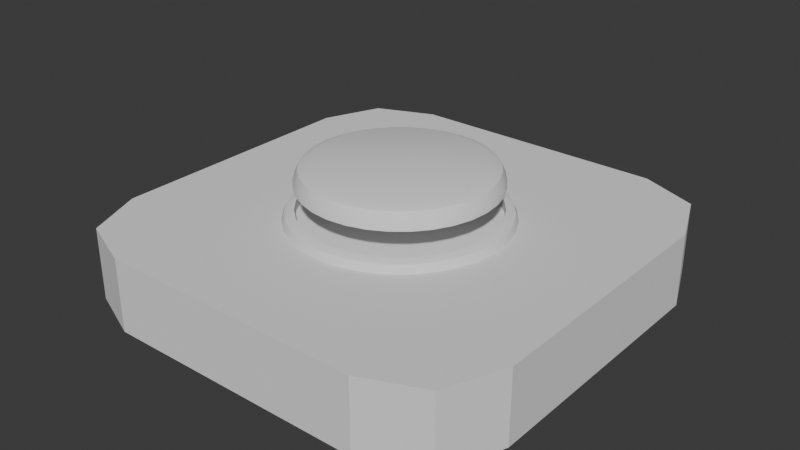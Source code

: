 # Source: button.blend  (saved by Blender 4.3.34; exported with 4.5.12 LTS)
import bpy
from mathutils import Matrix  # noqa: F401  (used for matrix-valued properties, if any)

bpy.ops.wm.read_factory_settings(use_empty=True)
scene = bpy.context.scene
scene.name = 'Scene'

# ---- collections
col_collection = bpy.data.collections.new('Collection'); scene.collection.children.link(col_collection)

# ---- node groups
ng_smooth_by_angle = bpy.data.node_groups.new('Smooth by Angle', 'GeometryNodeTree')
_s = ng_smooth_by_angle.interface.new_socket(name='Mesh', in_out='OUTPUT', socket_type='NodeSocketGeometry')
_s = ng_smooth_by_angle.interface.new_socket(name='Mesh', in_out='INPUT', socket_type='NodeSocketGeometry')
_s = ng_smooth_by_angle.interface.new_socket(name='Angle', in_out='INPUT', socket_type='NodeSocketFloat')
_s.subtype = 'ANGLE'
_s.default_value = 0.5236
_s.min_value = 0.0
_s.max_value = 3.142
_s.description = 'Maximum face angle for smooth edges'
_s = ng_smooth_by_angle.interface.new_socket(name='Ignore Sharpness', in_out='INPUT', socket_type='NodeSocketBool')
_s.force_non_field = True
ng_smooth_by_angle.description = 'Set the sharpness of mesh edges based on the angle between the neighboring faces'
ng_smooth_by_angle.is_modifier = True
_N = ng_smooth_by_angle.nodes; _L = ng_smooth_by_angle.links
n0 = _N.new('GeometryNodeSetShadeSmooth'); n0.name = 'Set Shade Smooth'; n0.location = (120, -80)
n0.domain = 'EDGE'
n1 = _N.new('GeometryNodeSetShadeSmooth'); n1.name = 'Set Shade Smooth.001'; n1.location = (300, -80)
n2 = _N.new('NodeGroupOutput'); n2.name = 'Group Output'; n2.location = (480, -80)
n3 = _N.new('GeometryNodeInputMeshEdgeAngle'); n3.name = 'Edge Angle'; n3.location = (-440, -240)
n4 = _N.new('NodeGroupInput'); n4.name = 'Group Input'; n4.location = (-80, -80)
n5 = _N.new('GeometryNodeInputEdgeSmooth'); n5.name = 'Is Edge Smooth'; n5.location = (-260, -120)
n6 = _N.new('GeometryNodeInputShadeSmooth'); n6.name = 'Is Shade Smooth'; n6.location = (-440, -397)
n7 = _N.new('FunctionNodeCompare'); n7.name = 'Compare'; n7.location = (-260, -260)
n7.operation = 'LESS_EQUAL'
n7.inputs[6].default_value = (0.0, 0.0, 0.0, 0.0)
n7.inputs[7].default_value = (0.0, 0.0, 0.0, 0.0)
n8 = _N.new('FunctionNodeBooleanMath'); n8.name = 'Boolean Math.001'; n8.location = (-80, -260)
n9 = _N.new('NodeGroupInput'); n9.name = 'Group Input.001'; n9.location = (-440, -329)
n10 = _N.new('NodeGroupInput'); n10.name = 'Group Input.002'; n10.location = (-259, -189)
n11 = _N.new('FunctionNodeBooleanMath'); n11.name = 'Boolean Math'; n11.location = (-80, -149)
n11.operation = 'OR'
n12 = _N.new('FunctionNodeBooleanMath'); n12.name = 'Boolean Math.002'; n12.location = (-260, -380)
n12.operation = 'OR'
n13 = _N.new('NodeGroupInput'); n13.name = 'Group Input.003'; n13.location = (-440, -460)
_L.new(n3.outputs[0], n7.inputs[0])
_L.new(n1.outputs[0], n2.inputs[0])
_L.new(n9.outputs[1], n7.inputs[1])
_L.new(n7.outputs[0], n8.inputs[0])
_L.new(n4.outputs[0], n0.inputs[0])
_L.new(n0.outputs[0], n1.inputs[0])
_L.new(n8.outputs[0], n0.inputs[2])
_L.new(n10.outputs[2], n11.inputs[1])
_L.new(n5.outputs[0], n11.inputs[0])
_L.new(n11.outputs[0], n0.inputs[1])
_L.new(n13.outputs[2], n12.inputs[1])
_L.new(n6.outputs[0], n12.inputs[0])
_L.new(n12.outputs[0], n8.inputs[1])
n2.is_active_output = True

# ---- world
world_world = bpy.data.worlds.new('World'); scene.world = world_world
world_world.use_nodes = True; world_world.node_tree.nodes.clear()
_N = world_world.node_tree.nodes; _L = world_world.node_tree.links
n0 = _N.new('ShaderNodeOutputWorld'); n0.name = 'World Output'; n0.location = (300, 300)
n1 = _N.new('ShaderNodeBackground'); n1.name = 'Background'; n1.location = (10, 300)
n1.inputs[0].default_value = (0.05088, 0.05088, 0.05088, 1.0)
_L.new(n1.outputs[0], n0.inputs[0])
n0.is_active_output = True
world_world.color = (0.05088, 0.05088, 0.05088)
world_world.sun_shadow_jitter_overblur = 0.0

# ---- meshes
me_cube_001 = bpy.data.meshes.new('Cube.001')
me_cube_001.from_pydata([(-0.1107, -0.18, -0.045), (-0.18, -0.1107, -0.045), (-0.1597, -0.1597, -0.045), (-0.18, -0.1107, 0.01537), (-0.1107, -0.18, 0.01537), (-0.1597, -0.1597, 0.01537), (-0.18, 0.1107, -0.045), (-0.1107, 0.18, -0.045), (-0.1597, 0.1597, -0.045), (-0.1107, 0.18, 0.01537), (-0.18, 0.1107, 0.01537), (-0.1597, 0.1597, 0.01537), (0.18, -0.1107, -0.045), (0.1107, -0.18, -0.045), (0.1597, -0.1597, -0.045), (0.1107, -0.18, 0.01537), (0.18, -0.1107, 0.01537), (0.1597, -0.1597, 0.01537), (0.1107, 0.18, -0.045), (0.18, 0.1107, -0.045), (0.1597, 0.1597, -0.045), (0.18, 0.1107, 0.01537), (0.1107, 0.18, 0.01537), (0.1597, 0.1597, 0.01537)], [], [(13, 15, 4, 0), (19, 21, 16, 12), (21, 23, 22, 9, 11, 10, 3, 5, 4, 15, 17, 16), (1, 3, 10, 6), (7, 9, 22, 18), (0, 4, 5, 2), (2, 5, 3, 1), (9, 7, 8, 11), (11, 8, 6, 10), (21, 19, 20, 23), (23, 20, 18, 22), (15, 13, 14, 17), (17, 14, 12, 16), (6, 8, 7, 18, 20, 19, 12, 14, 13, 0, 2, 1)])
_uv = me_cube_001.uv_layers.new(name='UVMap')
_uv.uv.foreach_set('vector', [0.375, 0.7981, 0.625, 0.7981, 0.625, 0.9519, 0.375, 0.9519, 0.375, 0.5481, 0.625, 0.5481, 0.625, 0.7019, 0.375, 0.7019, 0.625, 0.5481, 0.6391, 0.5141, 0.6731, 0.5, 0.8269, 0.5, 0.8609, 0.5141, 0.875, 0.5481, 0.875, 0.7019, 0.8609, 0.7359, 0.8269, 0.75, 0.6731, 0.75, 0.6391, 0.7359, 0.625, 0.7019, 0.375, 0.04813, 0.625, 0.04813, 0.625, 0.2019, 0.375, 0.2019, 0.375, 0.2981, 0.625, 0.2981, 0.625, 0.4519, 0.375, 0.4519, 0.375, 0.9519, 0.625, 0.9519, 0.625, 1.0, 0.375, 1.0, 0.375, 0.0, 0.625, 0.0, 0.625, 0.04813, 0.375, 0.04813, 0.625, 0.2981, 0.375, 0.2981, 0.375, 0.25, 0.625, 0.25, 0.625, 0.25, 0.375, 0.25, 0.375, 0.2019, 0.625, 0.2019, 0.625, 0.5481, 0.375, 0.5481, 0.375, 0.5, 0.625, 0.5, 0.625, 0.5, 0.375, 0.5, 0.375, 0.4519, 0.625, 0.4519, 0.625, 0.7981, 0.375, 0.7981, 0.375, 0.75, 0.625, 0.75, 0.625, 0.75, 0.375, 0.75, 0.375, 0.7019, 0.625, 0.7019, 0.125, 0.5481, 0.1391, 0.5141, 0.1731, 0.5, 0.3269, 0.5, 0.3609, 0.5141, 0.375, 0.5481, 0.375, 0.7019, 0.3609, 0.7359, 0.3269, 0.75, 0.1731, 0.75, 0.1391, 0.7359, 0.125, 0.7019])
me_cube_001.update()
me_cylinder = bpy.data.meshes.new('Cylinder')
me_cylinder.from_pydata([(1.102e-08, 0.08944, -0.004809), (9.817e-09, 0.07964, -0.004809), (0.01745, 0.08772, -0.004809), (0.01554, 0.07811, -0.004809), (0.03423, 0.08263, -0.004809), (0.03048, 0.07358, -0.004809), (0.04969, 0.07437, -0.004809), (0.04425, 0.06622, -0.004809), (0.05632, 0.05632, -0.004809), (0.06325, 0.06325, -0.004809), (0.07437, 0.04969, -0.004809), (0.06622, 0.04425, -0.004809), (0.08263, 0.03423, -0.004809), (0.07358, 0.03048, -0.004809), (0.08772, 0.01745, -0.004809), (0.07811, 0.01554, -0.004809), (0.08944, 1.696e-09, -0.004809), (0.07964, 1.51e-09, -0.004809), (0.08772, -0.01745, -0.004809), (0.07811, -0.01554, -0.004809), (0.08263, -0.03423, -0.004809), (0.07358, -0.03048, -0.004809), (0.07437, -0.04969, -0.004809), (0.06622, -0.04425, -0.004809), (0.06325, -0.06325, -0.004809), (0.05632, -0.05632, -0.004809), (0.04969, -0.07437, -0.004809), (0.04425, -0.06622, -0.004809), (0.03423, -0.08263, -0.004809), (0.03048, -0.07358, -0.004809), (0.01554, -0.07811, -0.004809), (0.01745, -0.08772, -0.004809), (9.817e-09, -0.07964, -0.004809), (1.102e-08, -0.08944, -0.004809), (-0.01745, -0.08772, -0.004809), (-0.01554, -0.07811, -0.004809), (-0.03423, -0.08263, -0.004809), (-0.03048, -0.07358, -0.004809), (-0.04969, -0.07437, -0.004809), (-0.04425, -0.06622, -0.004809), (-0.06325, -0.06325, -0.004809), (-0.05632, -0.05632, -0.004809), (-0.07437, -0.04969, -0.004809), (-0.06622, -0.04425, -0.004809), (-0.08263, -0.03423, -0.004809), (-0.07358, -0.03048, -0.004809), (-0.08772, -0.01745, -0.004809), (-0.07811, -0.01554, -0.004809), (-0.08944, 1.696e-09, -0.004809), (-0.07964, 1.51e-09, -0.004809), (-0.08772, 0.01745, -0.004809), (-0.07811, 0.01554, -0.004809), (-0.08263, 0.03423, -0.004809), (-0.07358, 0.03048, -0.004809), (-0.07437, 0.04969, -0.004809), (-0.06622, 0.04425, -0.004809), (-0.06325, 0.06325, -0.004809), (-0.05632, 0.05632, -0.004809), (-0.04425, 0.06622, -0.004809), (-0.04969, 0.07437, -0.004809), (-0.03048, 0.07358, -0.004809), (-0.03423, 0.08263, -0.004809), (-0.01554, 0.07811, -0.004809), (-0.01745, 0.08772, -0.004809), (-0.06622, 0.04425, 0.004919), (-0.04425, 0.06622, 0.004919), (-0.05632, 0.05632, 0.004919), (-0.01554, 0.07811, 0.004919), (0.01554, 0.07811, 0.004919), (9.817e-09, 0.07964, 0.004919), (-0.03048, 0.07358, 0.004919), (-0.07964, 1.51e-09, 0.004919), (-0.07811, -0.01554, 0.004919), (-0.07811, 0.01554, 0.004919), (-0.06622, -0.04425, 0.004919), (-0.07358, -0.03048, 0.004919), (-0.04425, -0.06622, 0.004919), (-0.05632, -0.05632, 0.004919), (-0.01554, -0.07811, 0.004919), (0.01554, -0.07811, 0.004919), (9.817e-09, -0.07964, 0.004919), (0.04425, -0.06622, 0.004919), (0.03048, -0.07358, 0.004919), (0.06622, -0.04425, 0.004919), (0.05632, -0.05632, 0.004919), (0.04425, 0.06622, 0.004919), (0.06622, 0.04425, 0.004919), (0.05632, 0.05632, 0.004919), (0.07964, 1.51e-09, 0.004919), (0.07811, -0.01554, 0.004919), (0.07811, 0.01554, 0.004919), (0.07358, 0.03048, 0.004919), (-0.07358, 0.03048, 0.004919), (-0.03048, -0.07358, 0.004919), (0.03048, 0.07358, 0.004919), (0.07358, -0.03048, 0.004919), (1.129e-08, 0.08181, 0.004919), (1.102e-08, 0.08944, -0.002679), (1.11e-08, 0.08721, 0.002694), (0.01596, 0.08024, 0.004919), (0.01745, 0.08772, -0.002679), (0.01701, 0.08553, 0.002694), (0.03131, 0.07558, 0.004919), (0.03423, 0.08263, -0.002679), (0.03337, 0.08057, 0.002694), (0.04545, 0.06802, 0.004919), (0.04969, 0.07437, -0.002679), (0.04845, 0.07251, 0.002694), (0.05785, 0.05785, 0.004919), (0.06325, 0.06325, -0.002679), (0.06166, 0.06166, 0.002694), (0.06802, 0.04545, 0.004919), (0.07437, 0.04969, -0.002679), (0.07251, 0.04845, 0.002694), (0.07558, 0.03131, 0.004919), (0.08263, 0.03423, -0.002679), (0.08057, 0.03337, 0.002694), (0.08024, 0.01596, 0.004919), (0.08772, 0.01745, -0.002679), (0.08553, 0.01701, 0.002694), (0.08181, 1.572e-09, 0.004919), (0.08944, 1.696e-09, -0.002679), (0.08721, 1.659e-09, 0.002694), (0.08024, -0.01596, 0.004919), (0.08772, -0.01745, -0.002679), (0.08553, -0.01701, 0.002694), (0.07558, -0.03131, 0.004919), (0.08263, -0.03423, -0.002679), (0.08057, -0.03337, 0.002694), (0.06802, -0.04545, 0.004919), (0.07437, -0.04969, -0.002679), (0.07251, -0.04845, 0.002694), (0.05785, -0.05785, 0.004919), (0.06325, -0.06325, -0.002679), (0.06166, -0.06166, 0.002694), (0.04545, -0.06802, 0.004919), (0.04969, -0.07437, -0.002679), (0.04845, -0.07251, 0.002694), (0.03131, -0.07558, 0.004919), (0.03423, -0.08263, -0.002679), (0.03337, -0.08057, 0.002694), (0.01596, -0.08024, 0.004919), (0.01745, -0.08772, -0.002679), (0.01701, -0.08553, 0.002694), (1.147e-08, -0.08181, 0.004919), (1.102e-08, -0.08944, -0.002679), (1.116e-08, -0.08721, 0.002694), (-0.01596, -0.08024, 0.004919), (-0.01745, -0.08772, -0.002679), (-0.01701, -0.08553, 0.002694), (-0.03131, -0.07558, 0.004919), (-0.03423, -0.08263, -0.002679), (-0.03337, -0.08057, 0.002694), (-0.04545, -0.06802, 0.004919), (-0.04969, -0.07437, -0.002679), (-0.04845, -0.07251, 0.002694), (-0.05785, -0.05785, 0.004919), (-0.06325, -0.06325, -0.002679), (-0.06166, -0.06166, 0.002694), (-0.06802, -0.04545, 0.004919), (-0.07437, -0.04969, -0.002679), (-0.07251, -0.04845, 0.002694), (-0.07558, -0.03131, 0.004919), (-0.08263, -0.03423, -0.002679), (-0.08057, -0.03337, 0.002694), (-0.08024, -0.01596, 0.004919), (-0.08772, -0.01745, -0.002679), (-0.08553, -0.01701, 0.002694), (-0.08181, 1.513e-09, 0.004919), (-0.08944, 1.696e-09, -0.002679), (-0.08721, 1.644e-09, 0.002694), (-0.08024, 0.01596, 0.004919), (-0.08772, 0.01745, -0.002679), (-0.08553, 0.01701, 0.002694), (-0.07558, 0.03131, 0.004919), (-0.08263, 0.03423, -0.002679), (-0.08057, 0.03337, 0.002694), (-0.06802, 0.04545, 0.004919), (-0.07437, 0.04969, -0.002679), (-0.07251, 0.04845, 0.002694), (-0.05785, 0.05785, 0.004919), (-0.06325, 0.06325, -0.002679), (-0.06166, 0.06166, 0.002694), (-0.04545, 0.06802, 0.004919), (-0.04969, 0.07437, -0.002679), (-0.04845, 0.07251, 0.002694), (-0.03131, 0.07558, 0.004919), (-0.03423, 0.08263, -0.002679), (-0.03337, 0.08057, 0.002694), (-0.01745, 0.08772, -0.002679), (-0.01596, 0.08024, 0.004919), (-0.01701, 0.08553, 0.002694)], [], [(75, 162, 159, 156, 153, 150, 147, 144, 141, 138, 135, 132, 129, 126, 123, 120, 117, 114, 111, 108, 105, 102, 99, 96, 190, 186, 183, 180, 177, 174, 92, 64, 66, 65, 70, 67, 69, 68, 94, 85, 87, 86, 91, 90, 88, 89, 95, 83, 84, 81, 82, 79, 80, 78, 93, 76, 77, 74), (4, 103, 106, 6), (6, 106, 109, 9), (9, 109, 112, 10), (10, 112, 115, 12), (12, 115, 118, 14), (14, 118, 121, 16), (16, 121, 124, 18), (18, 124, 127, 20), (20, 127, 130, 22), (22, 130, 133, 24), (24, 133, 136, 26), (26, 136, 139, 28), (28, 139, 142, 31), (31, 142, 145, 33), (33, 145, 148, 34), (34, 148, 151, 36), (36, 151, 154, 38), (38, 154, 157, 40), (40, 157, 160, 42), (42, 160, 163, 44), (44, 163, 166, 46), (174, 171, 168, 165, 162, 75, 72, 71, 73, 92), (48, 169, 172, 50), (50, 172, 175, 52), (52, 175, 178, 54), (54, 178, 181, 56), (56, 181, 184, 59), (59, 184, 187, 61), (61, 187, 189, 63), (2, 100, 103, 4), (46, 166, 169, 48), (0, 97, 100, 2), (41, 39, 38, 40, 42, 44, 46, 48, 50, 52, 54, 56, 59, 61, 63, 62, 60, 58, 57, 55, 53, 51, 49, 47, 45, 43), (62, 63, 0, 2, 4, 6, 9, 10, 12, 14, 16, 18, 20, 22, 24, 26, 28, 31, 33, 34, 36, 38, 39, 37, 35, 32, 30, 29, 27, 25, 23, 21, 19, 17, 15, 13, 11, 8, 7, 5, 3, 1), (69, 1, 3, 68), (68, 3, 5, 94), (94, 5, 7, 85), (85, 7, 8, 87), (8, 11, 86, 87), (11, 13, 91, 86), (90, 91, 13, 15), (15, 17, 88, 90), (17, 19, 89, 88), (19, 21, 95, 89), (21, 23, 83, 95), (23, 25, 84, 83), (25, 27, 81, 84), (27, 29, 82, 81), (79, 82, 29, 30), (30, 32, 80, 79), (32, 35, 78, 80), (35, 37, 93, 78), (37, 39, 76, 93), (39, 41, 77, 76), (77, 41, 43, 74), (74, 43, 45, 75), (47, 72, 75, 45), (72, 47, 49, 71), (71, 49, 51, 73), (73, 51, 53, 92), (92, 53, 55, 64), (64, 55, 57, 66), (66, 57, 58, 65), (65, 58, 60, 70), (62, 67, 70, 60), (1, 69, 67, 62), (96, 99, 101, 98), (98, 101, 100, 97), (99, 102, 104, 101), (101, 104, 103, 100), (102, 105, 107, 104), (104, 107, 106, 103), (105, 108, 110, 107), (107, 110, 109, 106), (108, 111, 113, 110), (110, 113, 112, 109), (111, 114, 116, 113), (113, 116, 115, 112), (114, 117, 119, 116), (116, 119, 118, 115), (117, 120, 122, 119), (119, 122, 121, 118), (120, 123, 125, 122), (122, 125, 124, 121), (123, 126, 128, 125), (125, 128, 127, 124), (126, 129, 131, 128), (128, 131, 130, 127), (129, 132, 134, 131), (131, 134, 133, 130), (132, 135, 137, 134), (134, 137, 136, 133), (135, 138, 140, 137), (137, 140, 139, 136), (138, 141, 143, 140), (140, 143, 142, 139), (141, 144, 146, 143), (143, 146, 145, 142), (144, 147, 149, 146), (146, 149, 148, 145), (147, 150, 152, 149), (149, 152, 151, 148), (150, 153, 155, 152), (152, 155, 154, 151), (153, 156, 158, 155), (155, 158, 157, 154), (156, 159, 161, 158), (158, 161, 160, 157), (159, 162, 164, 161), (161, 164, 163, 160), (162, 165, 167, 164), (164, 167, 166, 163), (165, 168, 170, 167), (167, 170, 169, 166), (168, 171, 173, 170), (170, 173, 172, 169), (171, 174, 176, 173), (173, 176, 175, 172), (174, 177, 179, 176), (176, 179, 178, 175), (177, 180, 182, 179), (179, 182, 181, 178), (180, 183, 185, 182), (182, 185, 184, 181), (183, 186, 188, 185), (185, 188, 187, 184), (97, 189, 191, 98), (98, 191, 190, 96), (186, 190, 191, 188), (188, 191, 189, 187), (63, 189, 97, 0)])
me_cylinder.polygons.foreach_set('use_smooth', [True] * 132)
_k = set([(1, 3), (1, 62), (3, 5), (5, 7), (7, 8), (8, 11), (11, 13), (13, 15), (15, 17), (17, 19), (19, 21), (21, 23), (23, 25), (25, 27), (27, 29), (29, 30), (30, 32), (32, 35), (35, 37), (37, 39), (39, 41), (41, 43), (43, 45), (45, 47), (47, 49), (49, 51), (51, 53), (53, 55), (55, 57), (57, 58), (58, 60), (60, 62)])
me_cylinder.attributes.new('sharp_edge', 'BOOLEAN', 'EDGE').data.foreach_set('value', [ (min(e.vertices), max(e.vertices)) in _k for e in me_cylinder.edges])
_uv = me_cylinder.uv_layers.new(name='UVMap')
_uv.uv.foreach_set('vector', [0.05256, 0.1682, 0.0472, 0.166, 0.06748, 0.128, 0.09478, 0.09478, 0.128, 0.06748, 0.166, 0.0472, 0.2072, 0.03471, 0.25, 0.03049, 0.2928, 0.03471, 0.334, 0.0472, 0.372, 0.06748, 0.4052, 0.09478, 0.4325, 0.128, 0.4528, 0.166, 0.4653, 0.2072, 0.4695, 0.25, 0.4653, 0.2928, 0.4528, 0.334, 0.4325, 0.372, 0.4052, 0.4052, 0.372, 0.4325, 0.334, 0.4528, 0.2928, 0.4653, 0.25, 0.4695, 0.2072, 0.4653, 0.166, 0.4528, 0.128, 0.4325, 0.09478, 0.4052, 0.06748, 0.372, 0.0472, 0.334, 0.05256, 0.3318, 0.07231, 0.3687, 0.09889, 0.4011, 0.1313, 0.4277, 0.1682, 0.4474, 0.2083, 0.4596, 0.25, 0.4637, 0.2917, 0.4596, 0.3318, 0.4474, 0.3687, 0.4277, 0.4011, 0.4011, 0.4277, 0.3687, 0.4474, 0.3318, 0.4596, 0.2917, 0.4637, 0.25, 0.4596, 0.2083, 0.4474, 0.1682, 0.4277, 0.1313, 0.4011, 0.09889, 0.3687, 0.07231, 0.3318, 0.05256, 0.2917, 0.0404, 0.25, 0.03629, 0.2083, 0.0404, 0.1682, 0.05256, 0.1313, 0.07231, 0.09889, 0.09889, 0.07231, 0.1313, 0.9375, 0.5, 0.9375, 0.6095, 0.9062, 0.6095, 0.9062, 0.5, 0.9062, 0.5, 0.9062, 0.6095, 0.875, 0.6095, 0.875, 0.5, 0.875, 0.5, 0.875, 0.6095, 0.8438, 0.6095, 0.8438, 0.5, 0.8438, 0.5, 0.8438, 0.6095, 0.8125, 0.6095, 0.8125, 0.5, 0.8125, 0.5, 0.8125, 0.6095, 0.7812, 0.6095, 0.7812, 0.5, 0.7812, 0.5, 0.7812, 0.6095, 0.75, 0.6095, 0.75, 0.5, 0.75, 0.5, 0.75, 0.6095, 0.7188, 0.6095, 0.7188, 0.5, 0.7188, 0.5, 0.7188, 0.6095, 0.6875, 0.6095, 0.6875, 0.5, 0.6875, 0.5, 0.6875, 0.6095, 0.6562, 0.6095, 0.6562, 0.5, 0.6562, 0.5, 0.6562, 0.6095, 0.625, 0.6095, 0.625, 0.5, 0.625, 0.5, 0.625, 0.6095, 0.5938, 0.6095, 0.5938, 0.5, 0.5938, 0.5, 0.5938, 0.6095, 0.5625, 0.6095, 0.5625, 0.5, 0.5625, 0.5, 0.5625, 0.6095, 0.5312, 0.6095, 0.5312, 0.5, 0.5312, 0.5, 0.5312, 0.6095, 0.5, 0.6095, 0.5, 0.5, 0.5, 0.5, 0.5, 0.6095, 0.4688, 0.6095, 0.4688, 0.5, 0.4688, 0.5, 0.4688, 0.6095, 0.4375, 0.6095, 0.4375, 0.5, 0.4375, 0.5, 0.4375, 0.6095, 0.4062, 0.6095, 0.4062, 0.5, 0.4062, 0.5, 0.4062, 0.6095, 0.375, 0.6095, 0.375, 0.5, 0.375, 0.5, 0.375, 0.6095, 0.3438, 0.6095, 0.3438, 0.5, 0.3438, 0.5, 0.3438, 0.6095, 0.3125, 0.6095, 0.3125, 0.5, 0.3125, 0.5, 0.3125, 0.6095, 0.2812, 0.6095, 0.2812, 0.5, 0.0472, 0.334, 0.03471, 0.2928, 0.03049, 0.25, 0.03471, 0.2072, 0.0472, 0.166, 0.05256, 0.1682, 0.0404, 0.2083, 0.03629, 0.25, 0.0404, 0.2917, 0.05256, 0.3318, 0.25, 0.5, 0.25, 0.6095, 0.2188, 0.6095, 0.2188, 0.5, 0.2188, 0.5, 0.2188, 0.6095, 0.1875, 0.6095, 0.1875, 0.5, 0.1875, 0.5, 0.1875, 0.6095, 0.1562, 0.6095, 0.1562, 0.5, 0.1562, 0.5, 0.1562, 0.6095, 0.125, 0.6095, 0.125, 0.5, 0.125, 0.5, 0.125, 0.6095, 0.09375, 0.6095, 0.09375, 0.5, 0.09375, 0.5, 0.09375, 0.6095, 0.0625, 0.6095, 0.0625, 0.5, 0.0625, 0.5, 0.0625, 0.6095, 0.03125, 0.6095, 0.03125, 0.5, 0.9688, 0.5, 0.9688, 0.6095, 0.9375, 0.6095, 0.9375, 0.5, 0.2812, 0.5, 0.2812, 0.6095, 0.25, 0.6095, 0.25, 0.5, 1.0, 0.5, 1.0, 0.6095, 0.9688, 0.6095, 0.9688, 0.5, 0.5989, 0.09889, 0.6313, 0.07231, 0.6167, 0.05045, 0.5803, 0.08029, 0.5504, 0.1167, 0.5283, 0.1582, 0.5146, 0.2032, 0.51, 0.25, 0.5146, 0.2968, 0.5283, 0.3418, 0.5504, 0.3833, 0.5803, 0.4197, 0.6167, 0.4496, 0.6582, 0.4717, 0.7032, 0.4854, 0.7083, 0.4596, 0.6682, 0.4474, 0.6313, 0.4277, 0.5989, 0.4011, 0.5723, 0.3687, 0.5526, 0.3318, 0.5404, 0.2917, 0.5363, 0.25, 0.5404, 0.2083, 0.5526, 0.1682, 0.5723, 0.1313, 0.7083, 0.4596, 0.7032, 0.4854, 0.75, 0.49, 0.7968, 0.4854, 0.8418, 0.4717, 0.8833, 0.4496, 0.9197, 0.4197, 0.9496, 0.3833, 0.9717, 0.3418, 0.9854, 0.2968, 0.99, 0.25, 0.9854, 0.2032, 0.9717, 0.1582, 0.9496, 0.1167, 0.9197, 0.08029, 0.8833, 0.05045, 0.8418, 0.02827, 0.7968, 0.01461, 0.75, 0.01, 0.7032, 0.01461, 0.6582, 0.02827, 0.6167, 0.05045, 0.6313, 0.07231, 0.6682, 0.05256, 0.7083, 0.0404, 0.75, 0.03629, 0.7917, 0.0404, 0.8318, 0.05256, 0.8687, 0.07231, 0.9011, 0.09889, 0.9277, 0.1313, 0.9474, 0.1682, 0.9596, 0.2083, 0.9637, 0.25, 0.9596, 0.2917, 0.9474, 0.3318, 0.9277, 0.3687, 0.9011, 0.4011, 0.8687, 0.4277, 0.8318, 0.4474, 0.7917, 0.4596, 0.75, 0.4637, 1.0, 0.6266, 1.0, 0.5, 0.9688, 0.5, 0.9688, 0.6266, 0.9688, 0.6266, 0.9688, 0.5, 0.9375, 0.5, 0.9375, 0.6266, 0.9375, 0.6266, 0.9375, 0.5, 0.9062, 0.5, 0.9062, 0.6266, 0.9062, 0.6266, 0.9062, 0.5, 0.875, 0.5, 0.875, 0.6266, 0.875, 0.5, 0.8438, 0.5, 0.8438, 0.6266, 0.875, 0.6266, 0.8438, 0.5, 0.8125, 0.5, 0.8125, 0.6266, 0.8438, 0.6266, 0.7812, 0.6266, 0.8125, 0.6266, 0.8125, 0.5, 0.7812, 0.5, 0.7812, 0.5, 0.75, 0.5, 0.75, 0.6266, 0.7812, 0.6266, 0.75, 0.5, 0.7188, 0.5, 0.7188, 0.6266, 0.75, 0.6266, 0.7188, 0.5, 0.6875, 0.5, 0.6875, 0.6266, 0.7188, 0.6266, 0.6875, 0.5, 0.6562, 0.5, 0.6562, 0.6266, 0.6875, 0.6266, 0.6562, 0.5, 0.625, 0.5, 0.625, 0.6266, 0.6562, 0.6266, 0.625, 0.5, 0.5938, 0.5, 0.5938, 0.6266, 0.625, 0.6266, 0.5938, 0.5, 0.5625, 0.5, 0.5625, 0.6266, 0.5938, 0.6266, 0.5312, 0.6266, 0.5625, 0.6266, 0.5625, 0.5, 0.5312, 0.5, 0.5312, 0.5, 0.5, 0.5, 0.5, 0.6266, 0.5312, 0.6266, 0.5, 0.5, 0.4688, 0.5, 0.4688, 0.6266, 0.5, 0.6266, 0.4688, 0.5, 0.4375, 0.5, 0.4375, 0.6266, 0.4688, 0.6266, 0.4375, 0.5, 0.4062, 0.5, 0.4062, 0.6266, 0.4375, 0.6266, 0.4062, 0.5, 0.375, 0.5, 0.375, 0.6266, 0.4062, 0.6266, 0.375, 0.6266, 0.375, 0.5, 0.3438, 0.5, 0.3438, 0.6266, 0.3438, 0.6266, 0.3438, 0.5, 0.3125, 0.5, 0.3125, 0.6266, 0.2812, 0.5, 0.2812, 0.6266, 0.3125, 0.6266, 0.3125, 0.5, 0.2812, 0.6266, 0.2812, 0.5, 0.25, 0.5, 0.25, 0.6266, 0.25, 0.6266, 0.25, 0.5, 0.2188, 0.5, 0.2188, 0.6266, 0.2188, 0.6266, 0.2188, 0.5, 0.1875, 0.5, 0.1875, 0.6266, 0.1875, 0.6266, 0.1875, 0.5, 0.1562, 0.5, 0.1562, 0.6266, 0.1562, 0.6266, 0.1562, 0.5, 0.125, 0.5, 0.125, 0.6266, 0.125, 0.6266, 0.125, 0.5, 0.09375, 0.5, 0.09375, 0.6266, 0.09375, 0.6266, 0.09375, 0.5, 0.0625, 0.5, 0.0625, 0.6266, 0.03125, 0.5, 0.03125, 0.6266, 0.0625, 0.6266, 0.0625, 0.5, 0.0, 0.5, 0.0, 0.6266, 0.03125, 0.6266, 0.03125, 0.5, 0.25, 0.4695, 0.2928, 0.4653, 0.2962, 0.4854, 0.2506, 0.4899, 0.9996, 1.0, 0.9691, 1.0, 0.9688, 0.6095, 1.0, 0.6095, 0.2928, 0.4653, 0.334, 0.4528, 0.3413, 0.4719, 0.2974, 0.4852, 0.9684, 1.0, 0.9379, 1.0, 0.9375, 0.6095, 0.9688, 0.6095, 0.334, 0.4528, 0.372, 0.4325, 0.3828, 0.4498, 0.3424, 0.4715, 0.9371, 1.0, 0.9066, 1.0, 0.9062, 0.6095, 0.9375, 0.6095, 0.372, 0.4325, 0.4052, 0.4052, 0.4193, 0.4201, 0.3838, 0.4492, 0.9059, 1.0, 0.8754, 1.0, 0.875, 0.6095, 0.9062, 0.6095, 0.4052, 0.4052, 0.4325, 0.372, 0.4492, 0.3838, 0.4201, 0.4193, 0.8746, 1.0, 0.8441, 1.0, 0.8438, 0.6095, 0.875, 0.6095, 0.4325, 0.372, 0.4528, 0.334, 0.4715, 0.3424, 0.4498, 0.3828, 0.8434, 1.0, 0.8129, 1.0, 0.8125, 0.6095, 0.8438, 0.6095, 0.4528, 0.334, 0.4653, 0.2928, 0.4852, 0.2974, 0.4719, 0.3413, 0.8121, 1.0, 0.7816, 1.0, 0.7812, 0.6095, 0.8125, 0.6095, 0.4653, 0.2928, 0.4695, 0.25, 0.4899, 0.2506, 0.4854, 0.2962, 0.7809, 1.0, 0.7504, 1.0, 0.75, 0.6095, 0.7812, 0.6095, 0.4695, 0.25, 0.4653, 0.2072, 0.4854, 0.2038, 0.4899, 0.2494, 0.7496, 1.0, 0.7191, 1.0, 0.7188, 0.6095, 0.75, 0.6095, 0.4653, 0.2072, 0.4528, 0.166, 0.4719, 0.1587, 0.4852, 0.2026, 0.7184, 1.0, 0.6879, 1.0, 0.6875, 0.6095, 0.7188, 0.6095, 0.4528, 0.166, 0.4325, 0.128, 0.4498, 0.1172, 0.4715, 0.1576, 0.6871, 1.0, 0.6566, 1.0, 0.6562, 0.6095, 0.6875, 0.6095, 0.4325, 0.128, 0.4052, 0.09478, 0.4201, 0.08075, 0.4492, 0.1162, 0.6559, 1.0, 0.6254, 1.0, 0.625, 0.6095, 0.6562, 0.6095, 0.4052, 0.09478, 0.372, 0.06748, 0.3838, 0.05082, 0.4193, 0.07992, 0.6246, 1.0, 0.5941, 1.0, 0.5938, 0.6095, 0.625, 0.6095, 0.372, 0.06748, 0.334, 0.0472, 0.3424, 0.02855, 0.3828, 0.05017, 0.5934, 1.0, 0.5629, 1.0, 0.5625, 0.6095, 0.5938, 0.6095, 0.334, 0.0472, 0.2928, 0.03471, 0.2974, 0.01478, 0.3413, 0.0281, 0.5621, 1.0, 0.5316, 1.0, 0.5312, 0.6095, 0.5625, 0.6095, 0.2928, 0.03471, 0.25, 0.03049, 0.2506, 0.01006, 0.2962, 0.01455, 0.5309, 1.0, 0.5004, 1.0, 0.5, 0.6095, 0.5312, 0.6095, 0.25, 0.03049, 0.2072, 0.03471, 0.2038, 0.01455, 0.2494, 0.01006, 0.4996, 1.0, 0.4691, 1.0, 0.4688, 0.6095, 0.5, 0.6095, 0.2072, 0.03471, 0.166, 0.0472, 0.1587, 0.0281, 0.2026, 0.01478, 0.4684, 1.0, 0.4379, 1.0, 0.4375, 0.6095, 0.4688, 0.6095, 0.166, 0.0472, 0.128, 0.06748, 0.1172, 0.05017, 0.1576, 0.02855, 0.4371, 1.0, 0.4066, 1.0, 0.4062, 0.6095, 0.4375, 0.6095, 0.128, 0.06748, 0.09478, 0.09478, 0.08075, 0.07992, 0.1162, 0.05082, 0.4059, 1.0, 0.3754, 1.0, 0.375, 0.6095, 0.4062, 0.6095, 0.09478, 0.09478, 0.06748, 0.128, 0.05082, 0.1162, 0.07992, 0.08075, 0.3746, 1.0, 0.3441, 1.0, 0.3438, 0.6095, 0.375, 0.6095, 0.06748, 0.128, 0.0472, 0.166, 0.02855, 0.1576, 0.05017, 0.1172, 0.3434, 1.0, 0.3129, 1.0, 0.3125, 0.6095, 0.3438, 0.6095, 0.0472, 0.166, 0.03471, 0.2072, 0.01478, 0.2026, 0.0281, 0.1587, 0.3121, 1.0, 0.2816, 1.0, 0.2812, 0.6095, 0.3125, 0.6095, 0.03471, 0.2072, 0.03049, 0.25, 0.01006, 0.2494, 0.01455, 0.2038, 0.2809, 1.0, 0.2504, 1.0, 0.25, 0.6095, 0.2812, 0.6095, 0.03049, 0.25, 0.03471, 0.2928, 0.01455, 0.2962, 0.01006, 0.2506, 0.2496, 1.0, 0.2191, 1.0, 0.2188, 0.6095, 0.25, 0.6095, 0.03471, 0.2928, 0.0472, 0.334, 0.0281, 0.3413, 0.01478, 0.2974, 0.2184, 1.0, 0.1879, 1.0, 0.1875, 0.6095, 0.2188, 0.6095, 0.0472, 0.334, 0.06748, 0.372, 0.05017, 0.3828, 0.02855, 0.3424, 0.1871, 1.0, 0.1566, 1.0, 0.1562, 0.6095, 0.1875, 0.6095, 0.06748, 0.372, 0.09478, 0.4052, 0.07992, 0.4193, 0.05082, 0.3838, 0.1559, 1.0, 0.1254, 1.0, 0.125, 0.6095, 0.1562, 0.6095, 0.09478, 0.4052, 0.128, 0.4325, 0.1162, 0.4492, 0.08075, 0.4201, 0.1246, 1.0, 0.09414, 1.0, 0.09375, 0.6095, 0.125, 0.6095, 0.128, 0.4325, 0.166, 0.4528, 0.1576, 0.4715, 0.1172, 0.4498, 0.09336, 1.0, 0.06289, 1.0, 0.0625, 0.6095, 0.09375, 0.6095, 0.0, 0.6095, 0.03125, 0.6095, 0.03086, 1.0, 0.0003907, 1.0, 0.2494, 0.4899, 0.2038, 0.4854, 0.2072, 0.4653, 0.25, 0.4695, 0.166, 0.4528, 0.2072, 0.4653, 0.2026, 0.4852, 0.1587, 0.4719, 0.06211, 1.0, 0.03164, 1.0, 0.03125, 0.6095, 0.0625, 0.6095, 0.03125, 0.5, 0.03125, 0.6095, 0.0, 0.6095, 0.0, 0.5])
me_cylinder.update()
me_cylinder_001 = bpy.data.meshes.new('Cylinder.001')
me_cylinder_001.from_pydata([(9.817e-09, 0.07964, 0.05323), (0.01554, 0.07811, 0.05323), (0.03048, 0.07358, 0.05323), (0.04425, 0.06622, 0.05323), (0.05632, 0.05632, 0.05323), (0.06622, 0.04425, 0.05323), (0.07358, 0.03048, 0.05323), (0.07811, 0.01554, 0.05323), (0.07964, 1.51e-09, 0.05323), (0.07811, -0.01554, 0.05323), (0.07358, -0.03048, 0.05323), (0.06622, -0.04425, 0.05323), (0.05632, -0.05632, 0.05323), (0.04425, -0.06622, 0.05323), (0.03048, -0.07358, 0.05323), (0.01554, -0.07811, 0.05323), (9.817e-09, -0.07964, 0.05323), (-0.01554, -0.07811, 0.05323), (-0.03048, -0.07358, 0.05323), (-0.04425, -0.06622, 0.05323), (-0.05632, -0.05632, 0.05323), (-0.06622, -0.04425, 0.05323), (-0.07358, -0.03048, 0.05323), (-0.07811, -0.01554, 0.05323), (-0.07964, 1.51e-09, 0.05323), (-0.07811, 0.01554, 0.05323), (-0.07358, 0.03048, 0.05323), (-0.06622, 0.04425, 0.05323), (-0.05632, 0.05632, 0.05323), (-0.04425, 0.06622, 0.05323), (-0.03048, 0.07358, 0.05323), (-0.01554, 0.07811, 0.05323), (1.036e-08, 0.0675, 0.07049), (9.817e-09, 0.07964, 0.0584), (9.983e-09, 0.07609, 0.06695), (0.01317, 0.0662, 0.07049), (0.01554, 0.07811, 0.0584), (0.01484, 0.07462, 0.06695), (0.02583, 0.06236, 0.07049), (0.03048, 0.07358, 0.0584), (0.02912, 0.07029, 0.06695), (0.0375, 0.05612, 0.07049), (0.04425, 0.06622, 0.0584), (0.04227, 0.06326, 0.06695), (0.04773, 0.04773, 0.07049), (0.05632, 0.05632, 0.0584), (0.0538, 0.0538, 0.06695), (0.05612, 0.0375, 0.07049), (0.06622, 0.04425, 0.0584), (0.06326, 0.04227, 0.06695), (0.06236, 0.02583, 0.07049), (0.07358, 0.03048, 0.0584), (0.07029, 0.02912, 0.06695), (0.0662, 0.01317, 0.07049), (0.07811, 0.01554, 0.0584), (0.07462, 0.01484, 0.06695), (0.0675, 1.281e-09, 0.07049), (0.07964, 1.51e-09, 0.0584), (0.07609, 1.455e-09, 0.06695), (0.0662, -0.01317, 0.07049), (0.07811, -0.01554, 0.0584), (0.07462, -0.01484, 0.06695), (0.06236, -0.02583, 0.07049), (0.07358, -0.03048, 0.0584), (0.07029, -0.02912, 0.06695), (0.05612, -0.0375, 0.07049), (0.06622, -0.04425, 0.0584), (0.06326, -0.04227, 0.06695), (0.04773, -0.04773, 0.07049), (0.05632, -0.05632, 0.0584), (0.0538, -0.0538, 0.06695), (0.0375, -0.05612, 0.07049), (0.04425, -0.06622, 0.0584), (0.04227, -0.06326, 0.06695), (0.02583, -0.06236, 0.07049), (0.03048, -0.07358, 0.0584), (0.02912, -0.07029, 0.06695), (0.01317, -0.0662, 0.07049), (0.01554, -0.07811, 0.0584), (0.01484, -0.07462, 0.06695), (1.024e-08, -0.0675, 0.07049), (9.817e-09, -0.07964, 0.0584), (9.939e-09, -0.07609, 0.06695), (-0.01317, -0.0662, 0.07049), (-0.01554, -0.07811, 0.0584), (-0.01484, -0.07462, 0.06695), (-0.02583, -0.06236, 0.07049), (-0.03048, -0.07358, 0.0584), (-0.02912, -0.07029, 0.06695), (-0.0375, -0.05612, 0.07049), (-0.04425, -0.06622, 0.0584), (-0.04227, -0.06326, 0.06695), (-0.04773, -0.04773, 0.07049), (-0.05632, -0.05632, 0.0584), (-0.0538, -0.0538, 0.06695), (-0.05612, -0.0375, 0.07049), (-0.06622, -0.04425, 0.0584), (-0.06326, -0.04227, 0.06695), (-0.06236, -0.02583, 0.07049), (-0.07358, -0.03048, 0.0584), (-0.07029, -0.02912, 0.06695), (-0.0662, -0.01317, 0.07049), (-0.07811, -0.01554, 0.0584), (-0.07462, -0.01484, 0.06695), (-0.0675, 1.164e-09, 0.07049), (-0.07964, 1.51e-09, 0.0584), (-0.07609, 1.397e-09, 0.06695), (-0.0662, 0.01317, 0.07049), (-0.07811, 0.01554, 0.0584), (-0.07462, 0.01484, 0.06695), (-0.06236, 0.02583, 0.07049), (-0.07358, 0.03048, 0.0584), (-0.07029, 0.02912, 0.06695), (-0.05612, 0.0375, 0.07049), (-0.06622, 0.04425, 0.0584), (-0.06326, 0.04227, 0.06695), (-0.04773, 0.04773, 0.07049), (-0.05632, 0.05632, 0.0584), (-0.0538, 0.0538, 0.06695), (-0.0375, 0.05612, 0.07049), (-0.04425, 0.06622, 0.0584), (-0.04227, 0.06326, 0.06695), (-0.02583, 0.06236, 0.07049), (-0.03048, 0.07358, 0.0584), (-0.02912, 0.07029, 0.06695), (-0.01317, 0.0662, 0.07049), (-0.01554, 0.07811, 0.0584), (-0.01484, 0.07462, 0.06695)], [], [(31, 126, 33, 0), (2, 39, 42, 3), (3, 42, 45, 4), (4, 45, 48, 5), (5, 48, 51, 6), (6, 51, 54, 7), (7, 54, 57, 8), (8, 57, 60, 9), (9, 60, 63, 10), (10, 63, 66, 11), (11, 66, 69, 12), (12, 69, 72, 13), (13, 72, 75, 14), (14, 75, 78, 15), (15, 78, 81, 16), (16, 81, 84, 17), (17, 84, 87, 18), (18, 87, 90, 19), (19, 90, 93, 20), (20, 93, 96, 21), (21, 96, 99, 22), (22, 99, 102, 23), (23, 102, 105, 24), (24, 105, 108, 25), (25, 108, 111, 26), (26, 111, 114, 27), (27, 114, 117, 28), (28, 117, 120, 29), (29, 120, 123, 30), (30, 123, 126, 31), (0, 33, 36, 1), (1, 36, 39, 2), (0, 1, 2, 3, 4, 5, 6, 7, 8, 9, 10, 11, 12, 13, 14, 15, 16, 17, 18, 19, 20, 21, 22, 23, 24, 25, 26, 27, 28, 29, 30, 31), (36, 33, 34, 37), (37, 34, 32, 35), (39, 36, 37, 40), (40, 37, 35, 38), (42, 39, 40, 43), (43, 40, 38, 41), (45, 42, 43, 46), (46, 43, 41, 44), (48, 45, 46, 49), (49, 46, 44, 47), (51, 48, 49, 52), (52, 49, 47, 50), (54, 51, 52, 55), (55, 52, 50, 53), (57, 54, 55, 58), (58, 55, 53, 56), (60, 57, 58, 61), (61, 58, 56, 59), (63, 60, 61, 64), (64, 61, 59, 62), (66, 63, 64, 67), (67, 64, 62, 65), (69, 66, 67, 70), (70, 67, 65, 68), (72, 69, 70, 73), (73, 70, 68, 71), (75, 72, 73, 76), (76, 73, 71, 74), (78, 75, 76, 79), (79, 76, 74, 77), (81, 78, 79, 82), (82, 79, 77, 80), (84, 81, 82, 85), (85, 82, 80, 83), (87, 84, 85, 88), (88, 85, 83, 86), (90, 87, 88, 91), (91, 88, 86, 89), (93, 90, 91, 94), (94, 91, 89, 92), (96, 93, 94, 97), (97, 94, 92, 95), (99, 96, 97, 100), (100, 97, 95, 98), (102, 99, 100, 103), (103, 100, 98, 101), (105, 102, 103, 106), (106, 103, 101, 104), (108, 105, 106, 109), (109, 106, 104, 107), (111, 108, 109, 112), (112, 109, 107, 110), (114, 111, 112, 115), (115, 112, 110, 113), (117, 114, 115, 118), (118, 115, 113, 116), (120, 117, 118, 121), (121, 118, 116, 119), (123, 120, 121, 124), (124, 121, 119, 122), (126, 123, 124, 127), (127, 124, 122, 125), (33, 126, 127, 34), (34, 127, 125, 32), (35, 32, 125, 122, 119, 116, 113, 110, 107, 104, 101, 98, 95, 92, 89, 86, 83, 80, 77, 74, 71, 68, 65, 62, 59, 56, 53, 50, 47, 44, 41, 38)])
me_cylinder_001.polygons.foreach_set('use_smooth', [True] * 98)
_uv = me_cylinder_001.uv_layers.new(name='UVMap')
_uv.uv.foreach_set('vector', [0.03125, 0.5, 0.03125, 0.6499, 0.0, 0.6499, 0.0, 0.5, 0.9375, 0.5, 0.9375, 0.6499, 0.9062, 0.6499, 0.9062, 0.5, 0.9062, 0.5, 0.9062, 0.6499, 0.875, 0.6499, 0.875, 0.5, 0.875, 0.5, 0.875, 0.6499, 0.8438, 0.6499, 0.8438, 0.5, 0.8438, 0.5, 0.8438, 0.6499, 0.8125, 0.6499, 0.8125, 0.5, 0.8125, 0.5, 0.8125, 0.6499, 0.7812, 0.6499, 0.7812, 0.5, 0.7812, 0.5, 0.7812, 0.6499, 0.75, 0.6499, 0.75, 0.5, 0.75, 0.5, 0.75, 0.6499, 0.7188, 0.6499, 0.7188, 0.5, 0.7188, 0.5, 0.7188, 0.6499, 0.6875, 0.6499, 0.6875, 0.5, 0.6875, 0.5, 0.6875, 0.6499, 0.6562, 0.6499, 0.6562, 0.5, 0.6562, 0.5, 0.6562, 0.6499, 0.625, 0.6499, 0.625, 0.5, 0.625, 0.5, 0.625, 0.6499, 0.5938, 0.6499, 0.5938, 0.5, 0.5938, 0.5, 0.5938, 0.6499, 0.5625, 0.6499, 0.5625, 0.5, 0.5625, 0.5, 0.5625, 0.6499, 0.5312, 0.6499, 0.5312, 0.5, 0.5312, 0.5, 0.5312, 0.6499, 0.5, 0.6499, 0.5, 0.5, 0.5, 0.5, 0.5, 0.6499, 0.4688, 0.6499, 0.4688, 0.5, 0.4688, 0.5, 0.4688, 0.6499, 0.4375, 0.6499, 0.4375, 0.5, 0.4375, 0.5, 0.4375, 0.6499, 0.4062, 0.6499, 0.4062, 0.5, 0.4062, 0.5, 0.4062, 0.6499, 0.375, 0.6499, 0.375, 0.5, 0.375, 0.5, 0.375, 0.6499, 0.3438, 0.6499, 0.3438, 0.5, 0.3438, 0.5, 0.3438, 0.6499, 0.3125, 0.6499, 0.3125, 0.5, 0.3125, 0.5, 0.3125, 0.6499, 0.2812, 0.6499, 0.2812, 0.5, 0.2812, 0.5, 0.2812, 0.6499, 0.25, 0.6499, 0.25, 0.5, 0.25, 0.5, 0.25, 0.6499, 0.2188, 0.6499, 0.2188, 0.5, 0.2188, 0.5, 0.2188, 0.6499, 0.1875, 0.6499, 0.1875, 0.5, 0.1875, 0.5, 0.1875, 0.6499, 0.1562, 0.6499, 0.1562, 0.5, 0.1562, 0.5, 0.1562, 0.6499, 0.125, 0.6499, 0.125, 0.5, 0.125, 0.5, 0.125, 0.6499, 0.09375, 0.6499, 0.09375, 0.5, 0.09375, 0.5, 0.09375, 0.6499, 0.0625, 0.6499, 0.0625, 0.5, 0.0625, 0.5, 0.0625, 0.6499, 0.03125, 0.6499, 0.03125, 0.5, 1.0, 0.5, 1.0, 0.6499, 0.9688, 0.6499, 0.9688, 0.5, 0.9688, 0.5, 0.9688, 0.6499, 0.9375, 0.6499, 0.9375, 0.5, 0.75, 0.49, 0.7968, 0.4854, 0.8418, 0.4717, 0.8833, 0.4496, 0.9197, 0.4197, 0.9496, 0.3833, 0.9717, 0.3418, 0.9854, 0.2968, 0.99, 0.25, 0.9854, 0.2032, 0.9717, 0.1582, 0.9496, 0.1167, 0.9197, 0.08029, 0.8833, 0.05045, 0.8418, 0.02827, 0.7968, 0.01461, 0.75, 0.01, 0.7032, 0.01461, 0.6582, 0.02827, 0.6167, 0.05045, 0.5803, 0.08029, 0.5504, 0.1167, 0.5283, 0.1582, 0.5146, 0.2032, 0.51, 0.25, 0.5146, 0.2968, 0.5283, 0.3418, 0.5504, 0.3833, 0.5803, 0.4197, 0.6167, 0.4496, 0.6582, 0.4717, 0.7032, 0.4854, 0.9688, 0.6499, 1.0, 0.6499, 0.9993, 1.0, 0.9694, 1.0, 0.2958, 0.4855, 0.251, 0.4899, 0.25, 0.4534, 0.2897, 0.4495, 0.9375, 0.6499, 0.9688, 0.6499, 0.9681, 1.0, 0.9382, 1.0, 0.3408, 0.472, 0.2978, 0.4851, 0.2897, 0.4495, 0.3278, 0.4379, 0.9062, 0.6499, 0.9375, 0.6499, 0.9368, 1.0, 0.9069, 1.0, 0.3824, 0.45, 0.3428, 0.4712, 0.3278, 0.4379, 0.363, 0.4191, 0.875, 0.6499, 0.9062, 0.6499, 0.9056, 1.0, 0.8757, 1.0, 0.4189, 0.4204, 0.3841, 0.4489, 0.363, 0.4191, 0.3938, 0.3938, 0.8438, 0.6499, 0.875, 0.6499, 0.8743, 1.0, 0.8444, 1.0, 0.4489, 0.3841, 0.4204, 0.4189, 0.3938, 0.3938, 0.4191, 0.363, 0.8125, 0.6499, 0.8438, 0.6499, 0.8431, 1.0, 0.8132, 1.0, 0.4712, 0.3428, 0.45, 0.3824, 0.4191, 0.363, 0.4379, 0.3278, 0.7812, 0.6499, 0.8125, 0.6499, 0.8118, 1.0, 0.7819, 1.0, 0.4851, 0.2978, 0.472, 0.3408, 0.4379, 0.3278, 0.4495, 0.2897, 0.75, 0.6499, 0.7812, 0.6499, 0.7806, 1.0, 0.7507, 1.0, 0.4899, 0.251, 0.4855, 0.2958, 0.4495, 0.2897, 0.4534, 0.25, 0.7188, 0.6499, 0.75, 0.6499, 0.7493, 1.0, 0.7194, 1.0, 0.4855, 0.2042, 0.4899, 0.249, 0.4534, 0.25, 0.4495, 0.2103, 0.6875, 0.6499, 0.7188, 0.6499, 0.7181, 1.0, 0.6882, 1.0, 0.472, 0.1592, 0.4851, 0.2022, 0.4495, 0.2103, 0.4379, 0.1722, 0.6562, 0.6499, 0.6875, 0.6499, 0.6868, 1.0, 0.6569, 1.0, 0.45, 0.1176, 0.4712, 0.1572, 0.4379, 0.1722, 0.4191, 0.137, 0.625, 0.6499, 0.6562, 0.6499, 0.6556, 1.0, 0.6257, 1.0, 0.4204, 0.08111, 0.4489, 0.1159, 0.4191, 0.137, 0.3938, 0.1062, 0.5938, 0.6499, 0.625, 0.6499, 0.6243, 1.0, 0.5944, 1.0, 0.3841, 0.05111, 0.4189, 0.07963, 0.3938, 0.1062, 0.363, 0.08088, 0.5625, 0.6499, 0.5938, 0.6499, 0.5931, 1.0, 0.5632, 1.0, 0.3428, 0.02876, 0.3824, 0.04995, 0.363, 0.08088, 0.3278, 0.06209, 0.5312, 0.6499, 0.5625, 0.6499, 0.5618, 1.0, 0.5319, 1.0, 0.2978, 0.01492, 0.3408, 0.02796, 0.3278, 0.06209, 0.2897, 0.05051, 0.5, 0.6499, 0.5312, 0.6499, 0.5306, 1.0, 0.5007, 1.0, 0.251, 0.0101, 0.2958, 0.01451, 0.2897, 0.05051, 0.25, 0.04661, 0.4688, 0.6499, 0.5, 0.6499, 0.4993, 1.0, 0.4694, 1.0, 0.2042, 0.01451, 0.249, 0.0101, 0.25, 0.04661, 0.2103, 0.05051, 0.4375, 0.6499, 0.4688, 0.6499, 0.4681, 1.0, 0.4382, 1.0, 0.1592, 0.02796, 0.2022, 0.01492, 0.2103, 0.05051, 0.1722, 0.06209, 0.4062, 0.6499, 0.4375, 0.6499, 0.4368, 1.0, 0.4069, 1.0, 0.1176, 0.04995, 0.1572, 0.02876, 0.1722, 0.06209, 0.137, 0.08088, 0.375, 0.6499, 0.4062, 0.6499, 0.4056, 1.0, 0.3757, 1.0, 0.08111, 0.07963, 0.1159, 0.05111, 0.137, 0.08088, 0.1062, 0.1062, 0.3438, 0.6499, 0.375, 0.6499, 0.3743, 1.0, 0.3444, 1.0, 0.05111, 0.1159, 0.07963, 0.08111, 0.1062, 0.1062, 0.08088, 0.137, 0.3125, 0.6499, 0.3438, 0.6499, 0.3431, 1.0, 0.3132, 1.0, 0.02876, 0.1572, 0.04995, 0.1176, 0.08088, 0.137, 0.06209, 0.1722, 0.2812, 0.6499, 0.3125, 0.6499, 0.3118, 1.0, 0.2819, 1.0, 0.01492, 0.2022, 0.02796, 0.1592, 0.06209, 0.1722, 0.05051, 0.2103, 0.25, 0.6499, 0.2812, 0.6499, 0.2806, 1.0, 0.2507, 1.0, 0.0101, 0.249, 0.01451, 0.2042, 0.05051, 0.2103, 0.04661, 0.25, 0.2188, 0.6499, 0.25, 0.6499, 0.2493, 1.0, 0.2194, 1.0, 0.01451, 0.2958, 0.0101, 0.251, 0.04661, 0.25, 0.05051, 0.2897, 0.1875, 0.6499, 0.2188, 0.6499, 0.2181, 1.0, 0.1882, 1.0, 0.02796, 0.3408, 0.01492, 0.2978, 0.05051, 0.2897, 0.06209, 0.3278, 0.1562, 0.6499, 0.1875, 0.6499, 0.1868, 1.0, 0.1569, 1.0, 0.04995, 0.3824, 0.02876, 0.3428, 0.06209, 0.3278, 0.08088, 0.363, 0.125, 0.6499, 0.1562, 0.6499, 0.1556, 1.0, 0.1257, 1.0, 0.07963, 0.4189, 0.05111, 0.3841, 0.08088, 0.363, 0.1062, 0.3938, 0.09375, 0.6499, 0.125, 0.6499, 0.1243, 1.0, 0.09445, 1.0, 0.1159, 0.4489, 0.08111, 0.4204, 0.1062, 0.3938, 0.137, 0.4191, 0.0625, 0.6499, 0.09375, 0.6499, 0.09305, 1.0, 0.0632, 1.0, 0.1572, 0.4712, 0.1176, 0.45, 0.137, 0.4191, 0.1722, 0.4379, 0.03125, 0.6499, 0.0625, 0.6499, 0.0618, 1.0, 0.03195, 1.0, 0.2022, 0.4851, 0.1592, 0.472, 0.1722, 0.4379, 0.2103, 0.4495, 0.0, 0.6499, 0.03125, 0.6499, 0.03055, 1.0, 0.000698, 1.0, 0.249, 0.4899, 0.2042, 0.4855, 0.2103, 0.4495, 0.25, 0.4534, 0.2897, 0.4495, 0.25, 0.4534, 0.2103, 0.4495, 0.1722, 0.4379, 0.137, 0.4191, 0.1062, 0.3938, 0.08088, 0.363, 0.06209, 0.3278, 0.05051, 0.2897, 0.04661, 0.25, 0.05051, 0.2103, 0.06209, 0.1722, 0.08088, 0.137, 0.1062, 0.1062, 0.137, 0.08088, 0.1722, 0.06209, 0.2103, 0.05051, 0.25, 0.04661, 0.2897, 0.05051, 0.3278, 0.06209, 0.363, 0.08088, 0.3938, 0.1062, 0.4191, 0.137, 0.4379, 0.1722, 0.4495, 0.2103, 0.4534, 0.25, 0.4495, 0.2897, 0.4379, 0.3278, 0.4191, 0.363, 0.3938, 0.3938, 0.363, 0.4191, 0.3278, 0.4379])
me_cylinder_001.update()
me_cylinder_002 = bpy.data.meshes.new('Cylinder.002')
me_cylinder_002.from_pydata([(0.0, 1.0, -1.0), (0.0, 1.0, 1.0), (0.3827, 0.9239, -1.0), (0.3827, 0.9239, 1.0), (0.7071, 0.7071, -1.0), (0.7071, 0.7071, 1.0), (0.9239, 0.3827, -1.0), (0.9239, 0.3827, 1.0), (1.0, 0.0, -1.0), (1.0, 0.0, 1.0), (0.9239, -0.3827, -1.0), (0.9239, -0.3827, 1.0), (0.7071, -0.7071, -1.0), (0.7071, -0.7071, 1.0), (0.3827, -0.9239, -1.0), (0.3827, -0.9239, 1.0), (0.0, -1.0, -1.0), (0.0, -1.0, 1.0), (-0.3827, -0.9239, -1.0), (-0.3827, -0.9239, 1.0), (-0.7071, -0.7071, -1.0), (-0.7071, -0.7071, 1.0), (-0.9239, -0.3827, -1.0), (-0.9239, -0.3827, 1.0), (-1.0, 0.0, -1.0), (-1.0, 0.0, 1.0), (-0.9239, 0.3827, -1.0), (-0.9239, 0.3827, 1.0), (-0.7071, 0.7071, -1.0), (-0.7071, 0.7071, 1.0), (-0.3827, 0.9239, -1.0), (-0.3827, 0.9239, 1.0)], [], [(0, 1, 3, 2), (2, 3, 5, 4), (4, 5, 7, 6), (6, 7, 9, 8), (8, 9, 11, 10), (10, 11, 13, 12), (12, 13, 15, 14), (14, 15, 17, 16), (16, 17, 19, 18), (18, 19, 21, 20), (20, 21, 23, 22), (22, 23, 25, 24), (24, 25, 27, 26), (26, 27, 29, 28), (3, 1, 31, 29, 27, 25, 23, 21, 19, 17, 15, 13, 11, 9, 7, 5), (28, 29, 31, 30), (30, 31, 1, 0), (0, 2, 4, 6, 8, 10, 12, 14, 16, 18, 20, 22, 24, 26, 28, 30)])
me_cylinder_002.polygons.foreach_set('use_smooth', [True] * 18)
_uv = me_cylinder_002.uv_layers.new(name='UVMap')
_uv.uv.foreach_set('vector', [1.0, 0.5, 1.0, 1.0, 0.9375, 1.0, 0.9375, 0.5, 0.9375, 0.5, 0.9375, 1.0, 0.875, 1.0, 0.875, 0.5, 0.875, 0.5, 0.875, 1.0, 0.8125, 1.0, 0.8125, 0.5, 0.8125, 0.5, 0.8125, 1.0, 0.75, 1.0, 0.75, 0.5, 0.75, 0.5, 0.75, 1.0, 0.6875, 1.0, 0.6875, 0.5, 0.6875, 0.5, 0.6875, 1.0, 0.625, 1.0, 0.625, 0.5, 0.625, 0.5, 0.625, 1.0, 0.5625, 1.0, 0.5625, 0.5, 0.5625, 0.5, 0.5625, 1.0, 0.5, 1.0, 0.5, 0.5, 0.5, 0.5, 0.5, 1.0, 0.4375, 1.0, 0.4375, 0.5, 0.4375, 0.5, 0.4375, 1.0, 0.375, 1.0, 0.375, 0.5, 0.375, 0.5, 0.375, 1.0, 0.3125, 1.0, 0.3125, 0.5, 0.3125, 0.5, 0.3125, 1.0, 0.25, 1.0, 0.25, 0.5, 0.25, 0.5, 0.25, 1.0, 0.1875, 1.0, 0.1875, 0.5, 0.1875, 0.5, 0.1875, 1.0, 0.125, 1.0, 0.125, 0.5, 0.3418, 0.4717, 0.25, 0.49, 0.1582, 0.4717, 0.08029, 0.4197, 0.02827, 0.3418, 0.01, 0.25, 0.02827, 0.1582, 0.08029, 0.08029, 0.1582, 0.02827, 0.25, 0.01, 0.3418, 0.02827, 0.4197, 0.08029, 0.4717, 0.1582, 0.49, 0.25, 0.4717, 0.3418, 0.4197, 0.4197, 0.125, 0.5, 0.125, 1.0, 0.0625, 1.0, 0.0625, 0.5, 0.0625, 0.5, 0.0625, 1.0, 0.0, 1.0, 0.0, 0.5, 0.75, 0.49, 0.8418, 0.4717, 0.9197, 0.4197, 0.9717, 0.3418, 0.99, 0.25, 0.9717, 0.1582, 0.9197, 0.08029, 0.8418, 0.02827, 0.75, 0.01, 0.6582, 0.02827, 0.5803, 0.08029, 0.5283, 0.1582, 0.51, 0.25, 0.5283, 0.3418, 0.5803, 0.4197, 0.6582, 0.4717])
me_cylinder_002.update()

# ---- objects
ob_cube = bpy.data.objects.new('Cube', me_cube_001)
ob_cylinder = bpy.data.objects.new('Cylinder', me_cylinder)
ob_cylinder_001 = bpy.data.objects.new('Cylinder.001', me_cylinder_001)
ob_cylinder_002 = bpy.data.objects.new('Cylinder.002', me_cylinder_002)

# ---- transforms, parenting, visibility, modifiers, constraints
ob_cube.location = (0.0, 0.0, 0.0)
ob_cylinder.location = (0.0, 0.0, 0.01902)
_m = ob_cylinder.modifiers.new('Smooth by Angle', 'NODES')
_m.node_group = ng_smooth_by_angle
_m.use_pin_to_last = True
_m.show_group_selector = False
ob_cylinder_001.location = (0.0, 0.0, -0.0101)
_m = ob_cylinder_001.modifiers.new('Smooth by Angle', 'NODES')
_m.node_group = ng_smooth_by_angle
_m.use_pin_to_last = True
_m.show_group_selector = False
ob_cylinder_002.location = (0.0, 0.0, 0.0278)
ob_cylinder_002.scale = (0.01878, 0.01878, 0.01878)
_m = ob_cylinder_002.modifiers.new('Smooth by Angle', 'NODES')
_m.node_group = ng_smooth_by_angle
_m.use_pin_to_last = True
_m.show_group_selector = False

# ---- collection membership
col_collection.objects.link(ob_cube)
col_collection.objects.link(ob_cylinder)
col_collection.objects.link(ob_cylinder_001)
col_collection.objects.link(ob_cylinder_002)

# ---- scene / render settings (as saved in the file)
scene.frame_start = 1; scene.frame_end = 250; scene.frame_set(1)
scene.render.engine = 'BLENDER_EEVEE_NEXT'
bpy.context.view_layer.update()

# ---- added for rendering (the .blend has no active camera and no usable light): camera, sun
cam_auto = bpy.data.cameras.new('AutoCamera')
cam_auto.lens = 50.0
cam_auto.sensor_width = 36.0
cam_auto.clip_end = 1000.0
ob_auto_camera = bpy.data.objects.new('AutoCamera', cam_auto)
scene.collection.objects.link(ob_auto_camera)
ob_auto_camera.location = (0.481033, -0.57724, 0.39252)
ob_auto_camera.rotation_euler = (1.09748, -7.21219e-08, 0.694738)
scene.camera = ob_auto_camera
light_auto_sun = bpy.data.lights.new('AutoSun', 'SUN')
light_auto_sun.energy = 3.0
light_auto_sun.angle = 0.0523599
ob_auto_sun = bpy.data.objects.new('AutoSun', light_auto_sun)
scene.collection.objects.link(ob_auto_sun)
ob_auto_sun.rotation_euler = (0.872665, 0.174533, 0.523599)
bpy.context.view_layer.update()
